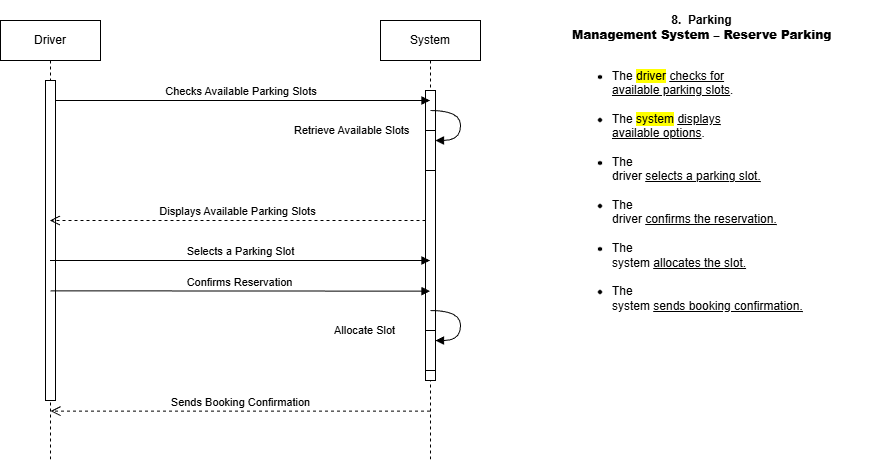

The diagram above was exported from draw.io. Its source (the exported page's mxGraphModel, read from the mxfile embedded in the PNG):
<mxGraphModel dx="925" dy="607" grid="1" gridSize="10" guides="1" tooltips="1" connect="1" arrows="1" fold="1" page="1" pageScale="1" pageWidth="850" pageHeight="1100" math="0" shadow="0">
  <root>
    <mxCell id="0" />
    <mxCell id="1" parent="0" />
    <mxCell id="aM9ryv3xv72pqoxQDRHE-1" parent="1" style="shape=umlLifeline;perimeter=lifelinePerimeter;whiteSpace=wrap;html=1;container=0;dropTarget=0;collapsible=0;recursiveResize=0;outlineConnect=0;portConstraint=eastwest;newEdgeStyle={&quot;edgeStyle&quot;:&quot;elbowEdgeStyle&quot;,&quot;elbow&quot;:&quot;vertical&quot;,&quot;curved&quot;:0,&quot;rounded&quot;:0};" value="Driver" vertex="1">
      <mxGeometry height="440" width="100" x="120" y="40" as="geometry" />
    </mxCell>
    <mxCell id="aM9ryv3xv72pqoxQDRHE-2" parent="aM9ryv3xv72pqoxQDRHE-1" style="html=1;points=[];perimeter=orthogonalPerimeter;outlineConnect=0;targetShapes=umlLifeline;portConstraint=eastwest;newEdgeStyle={&quot;edgeStyle&quot;:&quot;elbowEdgeStyle&quot;,&quot;elbow&quot;:&quot;vertical&quot;,&quot;curved&quot;:0,&quot;rounded&quot;:0};" value="" vertex="1">
      <mxGeometry height="320" width="10" x="45" y="60" as="geometry" />
    </mxCell>
    <mxCell id="aM9ryv3xv72pqoxQDRHE-5" parent="1" style="shape=umlLifeline;perimeter=lifelinePerimeter;whiteSpace=wrap;html=1;container=0;dropTarget=0;collapsible=0;recursiveResize=0;outlineConnect=0;portConstraint=eastwest;newEdgeStyle={&quot;edgeStyle&quot;:&quot;elbowEdgeStyle&quot;,&quot;elbow&quot;:&quot;vertical&quot;,&quot;curved&quot;:0,&quot;rounded&quot;:0};" value="System" vertex="1">
      <mxGeometry height="440" width="100" x="500" y="40" as="geometry" />
    </mxCell>
    <mxCell id="aM9ryv3xv72pqoxQDRHE-6" parent="aM9ryv3xv72pqoxQDRHE-5" style="html=1;points=[];perimeter=orthogonalPerimeter;outlineConnect=0;targetShapes=umlLifeline;portConstraint=eastwest;newEdgeStyle={&quot;edgeStyle&quot;:&quot;elbowEdgeStyle&quot;,&quot;elbow&quot;:&quot;vertical&quot;,&quot;curved&quot;:0,&quot;rounded&quot;:0};" value="" vertex="1">
      <mxGeometry height="290" width="10" x="45" y="70" as="geometry" />
    </mxCell>
    <mxCell id="mO0HrsRUvlO9gPDvqvHt-1" parent="aM9ryv3xv72pqoxQDRHE-5" style="html=1;points=[[0,0,0,0,5],[0,1,0,0,-5],[1,0,0,0,5],[1,1,0,0,-5]];perimeter=orthogonalPerimeter;outlineConnect=0;targetShapes=umlLifeline;portConstraint=eastwest;newEdgeStyle={&quot;curved&quot;:0,&quot;rounded&quot;:0};" value="" vertex="1">
      <mxGeometry height="40" width="10" x="45" y="110" as="geometry" />
    </mxCell>
    <mxCell id="mO0HrsRUvlO9gPDvqvHt-2" edge="1" parent="aM9ryv3xv72pqoxQDRHE-5" style="html=1;align=left;spacingLeft=2;endArrow=block;rounded=0;edgeStyle=orthogonalEdgeStyle;curved=1;rounded=0;" target="mO0HrsRUvlO9gPDvqvHt-1" value="Retrieve Available S&lt;span style=&quot;background-color: light-dark(#ffffff, var(--ge-dark-color, #121212)); color: light-dark(rgb(0, 0, 0), rgb(255, 255, 255));&quot;&gt;lots&lt;/span&gt;">
      <mxGeometry relative="1" x="-1" y="-141" as="geometry">
        <mxPoint x="-140" y="-121" as="offset" />
        <Array as="points">
          <mxPoint x="80" y="120" />
        </Array>
        <mxPoint x="50" y="90" as="sourcePoint" />
      </mxGeometry>
    </mxCell>
    <mxCell id="mO0HrsRUvlO9gPDvqvHt-3" parent="aM9ryv3xv72pqoxQDRHE-5" style="html=1;points=[[0,0,0,0,5],[0,1,0,0,-5],[1,0,0,0,5],[1,1,0,0,-5]];perimeter=orthogonalPerimeter;outlineConnect=0;targetShapes=umlLifeline;portConstraint=eastwest;newEdgeStyle={&quot;curved&quot;:0,&quot;rounded&quot;:0};" value="" vertex="1">
      <mxGeometry height="40" width="10" x="45" y="310" as="geometry" />
    </mxCell>
    <mxCell id="mO0HrsRUvlO9gPDvqvHt-4" edge="1" parent="aM9ryv3xv72pqoxQDRHE-5" style="html=1;align=left;spacingLeft=2;endArrow=block;rounded=0;edgeStyle=orthogonalEdgeStyle;curved=1;rounded=0;" target="mO0HrsRUvlO9gPDvqvHt-3" value="Allocate Slot">
      <mxGeometry relative="1" x="-1" y="-102" as="geometry">
        <mxPoint x="-100" y="-82" as="offset" />
        <Array as="points">
          <mxPoint x="80" y="320" />
        </Array>
        <mxPoint x="50" y="290" as="sourcePoint" />
      </mxGeometry>
    </mxCell>
    <mxCell id="aM9ryv3xv72pqoxQDRHE-7" edge="1" parent="1" source="aM9ryv3xv72pqoxQDRHE-2" style="html=1;verticalAlign=bottom;endArrow=block;edgeStyle=elbowEdgeStyle;elbow=vertical;curved=0;rounded=0;" target="aM9ryv3xv72pqoxQDRHE-5" value="Checks Available Parking Slots&amp;nbsp;">
      <mxGeometry relative="1" as="geometry">
        <Array as="points">
          <mxPoint x="180" y="120" />
        </Array>
        <mxPoint x="195" y="130" as="sourcePoint" />
      </mxGeometry>
    </mxCell>
    <mxCell id="aM9ryv3xv72pqoxQDRHE-8" edge="1" parent="1" source="aM9ryv3xv72pqoxQDRHE-6" style="html=1;verticalAlign=bottom;endArrow=open;dashed=1;endSize=8;edgeStyle=elbowEdgeStyle;elbow=vertical;curved=0;rounded=0;" target="aM9ryv3xv72pqoxQDRHE-1" value="Displays Available Parking Slots">
      <mxGeometry relative="1" as="geometry">
        <Array as="points">
          <mxPoint x="290" y="240" />
        </Array>
        <mxPoint x="499.5" y="240" as="sourcePoint" />
        <mxPoint x="180" y="240" as="targetPoint" />
      </mxGeometry>
    </mxCell>
    <mxCell id="S5AMhcc_BKqM5XqVceNr-2" edge="1" parent="1" style="html=1;verticalAlign=bottom;endArrow=block;edgeStyle=elbowEdgeStyle;elbow=vertical;curved=0;rounded=0;" target="aM9ryv3xv72pqoxQDRHE-5" value="Selects a Parking Slot">
      <mxGeometry relative="1" as="geometry">
        <Array as="points">
          <mxPoint x="300" y="280" />
          <mxPoint x="120" y="240" />
        </Array>
        <mxPoint x="169.5" y="280" as="sourcePoint" />
        <mxPoint x="509.5" y="280" as="targetPoint" />
      </mxGeometry>
    </mxCell>
    <mxCell id="S5AMhcc_BKqM5XqVceNr-3" edge="1" parent="1" style="html=1;verticalAlign=bottom;endArrow=block;edgeStyle=elbowEdgeStyle;elbow=vertical;curved=0;rounded=0;exitX=0.5;exitY=0.842;exitDx=0;exitDy=0;exitPerimeter=0;" target="aM9ryv3xv72pqoxQDRHE-5" value="Confirms Reservation">
      <mxGeometry relative="1" as="geometry">
        <Array as="points" />
        <mxPoint x="170" y="310.34000000000003" as="sourcePoint" />
        <mxPoint x="509.5" y="310" as="targetPoint" />
      </mxGeometry>
    </mxCell>
    <mxCell id="S5AMhcc_BKqM5XqVceNr-6" edge="1" parent="1" source="aM9ryv3xv72pqoxQDRHE-5" style="html=1;verticalAlign=bottom;endArrow=open;dashed=1;endSize=8;edgeStyle=elbowEdgeStyle;elbow=vertical;curved=0;rounded=0;" value="Sends Booking Confirmation">
      <mxGeometry relative="1" as="geometry">
        <Array as="points" />
        <mxPoint x="510" y="430" as="sourcePoint" />
        <mxPoint x="170" y="430.32" as="targetPoint" />
      </mxGeometry>
    </mxCell>
    <mxCell id="mO0HrsRUvlO9gPDvqvHt-6" parent="1" style="text;html=1;whiteSpace=wrap;strokeColor=none;fillColor=none;align=left;verticalAlign=middle;rounded=0;" value="&lt;p class=&quot;MsoNormal&quot;&gt;&lt;/p&gt;&lt;div style=&quot;text-align: center;&quot;&gt;&lt;b style=&quot;background-color: transparent; color: light-dark(rgb(0, 0, 0), rgb(255, 255, 255));&quot;&gt;8.&amp;nbsp; Parking&lt;/b&gt;&lt;/div&gt;&lt;b&gt;&lt;div style=&quot;text-align: center;&quot;&gt;&lt;b style=&quot;background-color: transparent; color: light-dark(rgb(0, 0, 0), rgb(255, 255, 255));&quot;&gt;Management System – Reserve Parking&lt;/b&gt;&lt;/div&gt;&lt;/b&gt;&lt;p&gt;&lt;/p&gt;&lt;ul style=&quot;margin-top:0in&quot; type=&quot;disc&quot;&gt;&lt;br&gt; &lt;li class=&quot;MsoNormal&quot;&gt;The &lt;span style=&quot;background: yellow;&quot;&gt;driver&lt;/span&gt; &lt;u&gt;checks for&lt;br&gt;     available parking slots&lt;/u&gt;.&lt;/li&gt;&lt;br&gt; &lt;li class=&quot;MsoNormal&quot;&gt;The &lt;span style=&quot;background: yellow;&quot;&gt;system&lt;/span&gt; &lt;u&gt;displays&lt;br&gt;     available options&lt;/u&gt;.&lt;/li&gt;&lt;br&gt; &lt;li class=&quot;MsoNormal&quot;&gt;The&lt;br&gt;     driver &lt;u&gt;selects a parking slot.&lt;/u&gt;&lt;/li&gt;&lt;br&gt; &lt;li class=&quot;MsoNormal&quot;&gt;The&lt;br&gt;     driver &lt;u&gt;confirms the reservation.&lt;/u&gt;&lt;/li&gt;&lt;br&gt; &lt;li class=&quot;MsoNormal&quot;&gt;The&lt;br&gt;     system &lt;u&gt;allocates the slot.&lt;/u&gt;&lt;/li&gt;&lt;br&gt; &lt;li class=&quot;MsoNormal&quot;&gt;The&lt;br&gt;     system &lt;u&gt;sends booking confirmation.&lt;/u&gt;&lt;/li&gt;&lt;br&gt;&lt;/ul&gt;" vertex="1">
      <mxGeometry height="340" width="310" x="690" y="20" as="geometry" />
    </mxCell>
  </root>
</mxGraphModel>